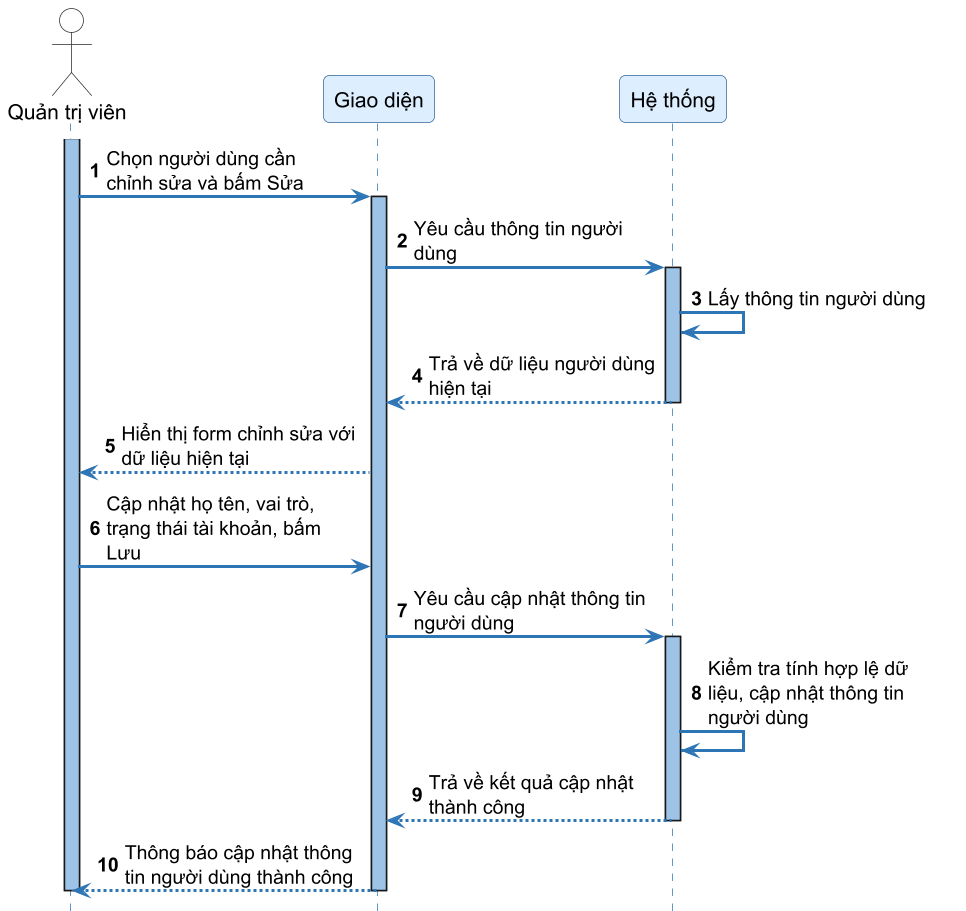

The diagram above was rendered by PlantUML. Its source (embedded in the PNG):
@startuml SD42_chinh_sua_nguoi_dung
skinparamlocked dpi 144
autonumber
skinparam sequenceArrowThickness 2
skinparam roundcorner 8
skinparam maxmessagesize 160
skinparam sequence {
    ArrowColor #2E75B6
    ActorBorderColor #333333
    LifeLineBorderColor #2E75B6
    LifeLineBackgroundColor #9DC3E6
    ParticipantBorderColor #336699
    ParticipantBackgroundColor #DDEEFF
    ParticipantFontSize 14
    ParticipantFontName "DejaVu Sans"
    ActorBackgroundColor White
    ActorFontName "DejaVu Sans"
    ActorFontSize 14
    NoteBackgroundColor #FFFFCC
    NoteBorderColor #CCCC00
}
skinparam fontname "DejaVu Sans"
hide footbox

actor "Quản trị viên" as Admin
participant "Giao diện" as FE
participant "Hệ thống" as SYS

activate Admin
Admin -> FE ++ : Chọn người dùng cần chỉnh sửa và bấm Sửa
FE -> SYS ++ : Yêu cầu thông tin người dùng
SYS -> SYS : Lấy thông tin người dùng
SYS --> FE -- : Trả về dữ liệu người dùng hiện tại
FE --> Admin : Hiển thị form chỉnh sửa với dữ liệu hiện tại

Admin -> FE : Cập nhật họ tên, vai trò, trạng thái tài khoản, bấm Lưu

FE -> SYS ++ : Yêu cầu cập nhật thông tin người dùng
SYS -> SYS : Kiểm tra tính hợp lệ dữ liệu, cập nhật thông tin người dùng
SYS --> FE -- : Trả về kết quả cập nhật thành công
FE --> Admin : Thông báo cập nhật thông tin người dùng thành công
deactivate FE
deactivate Admin

@enduml